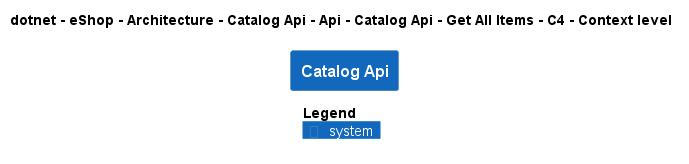

The diagram above was rendered by PlantUML. Its source (embedded in the PNG):
@startuml
!pragma layout smetana
!include ..\..\..\..\..\..\..\..\..\..\..\.c4s\C4_Context.puml

AddElementTag("c4interflow:lifecycle:new", $bgColor=green, $fontColor=#ffffff, $borderColor=green, $shadowing="False")
AddElementTag("c4interflow:lifecycle:changed", $bgColor=orange, $fontColor=#ffffff, $borderColor=orange, $shadowing="False")
AddElementTag("c4interflow:lifecycle:removed", $bgColor=red, $fontColor=#ffffff, $borderColor=red, $shadowing="False")

AddRelTag("c4interflow:lifecycle:new", $textColor=green, $lineColor=green)
AddRelTag("c4interflow:lifecycle:changed", $textColor=orange, $lineColor=orange)
AddRelTag("c4interflow:lifecycle:removed", $textColor=red, $lineColor=red)

SHOW_PERSON_PORTRAIT()
LAYOUT_TOP_DOWN()

skinparam linetype polyline

title dotnet - eShop - Architecture - Catalog Api - Api - Catalog Api - Get All Items - C4 - Context level

System(dotnet.eShop.Architecture.SoftwareSystems.CatalogApi, "Catalog Api", "")



SHOW_LEGEND()
@enduml